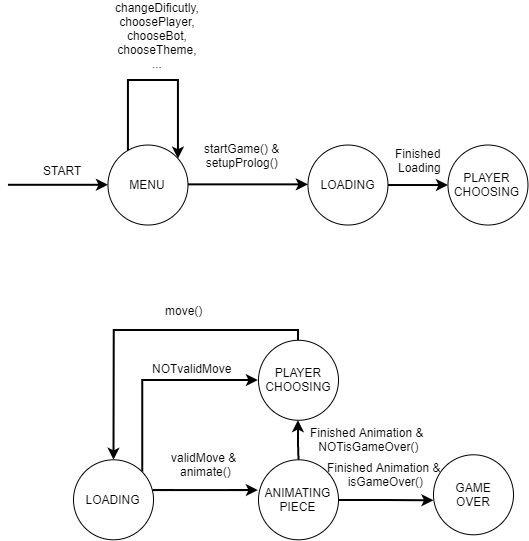

The diagram above was exported from draw.io. Its source (the exported page's mxGraphModel, read from the mxfile embedded in the PNG):
<mxGraphModel dx="1727" dy="849" grid="1" gridSize="10" guides="1" tooltips="1" connect="1" arrows="1" fold="1" page="1" pageScale="1" pageWidth="850" pageHeight="1100" math="0" shadow="0">
  <root>
    <mxCell id="0" />
    <mxCell id="1" parent="0" />
    <mxCell id="Rahl7FU6lohFxPrpiHMu-8" style="edgeStyle=orthogonalEdgeStyle;rounded=0;orthogonalLoop=1;jettySize=auto;html=1;strokeColor=#000000;strokeWidth=2;" edge="1" parent="1" source="YgMQDfT6PrxP8k0_-js3-1" target="YgMQDfT6PrxP8k0_-js3-5">
      <mxGeometry relative="1" as="geometry" />
    </mxCell>
    <mxCell id="YgMQDfT6PrxP8k0_-js3-1" value="LOADING" style="ellipse;whiteSpace=wrap;html=1;aspect=fixed;" parent="1" vertex="1">
      <mxGeometry x="464.47" y="244.52999999999997" width="80" height="80" as="geometry" />
    </mxCell>
    <mxCell id="YgMQDfT6PrxP8k0_-js3-2" value="MENU" style="ellipse;whiteSpace=wrap;html=1;aspect=fixed;" parent="1" vertex="1">
      <mxGeometry x="264.47" y="244.52999999999997" width="80" height="80" as="geometry" />
    </mxCell>
    <mxCell id="YgMQDfT6PrxP8k0_-js3-18" style="edgeStyle=orthogonalEdgeStyle;rounded=0;orthogonalLoop=1;jettySize=auto;html=1;entryX=1;entryY=0.5;entryDx=0;entryDy=0;startArrow=classic;startFill=1;endArrow=none;endFill=0;strokeWidth=2;exitX=0;exitY=0.5;exitDx=0;exitDy=0;" parent="1" source="YgMQDfT6PrxP8k0_-js3-1" target="YgMQDfT6PrxP8k0_-js3-2" edge="1">
      <mxGeometry relative="1" as="geometry" />
    </mxCell>
    <mxCell id="YgMQDfT6PrxP8k0_-js3-5" value="PLAYER CHOOSING" style="ellipse;whiteSpace=wrap;html=1;aspect=fixed;" parent="1" vertex="1">
      <mxGeometry x="604.47" y="244.52999999999997" width="80" height="80" as="geometry" />
    </mxCell>
    <mxCell id="YgMQDfT6PrxP8k0_-js3-20" value="startGame() &amp;amp;&lt;br&gt;setupProlog()" style="text;html=1;align=center;verticalAlign=middle;resizable=0;points=[];;autosize=1;" parent="1" vertex="1">
      <mxGeometry x="354.47" y="239.52999999999997" width="90" height="30" as="geometry" />
    </mxCell>
    <mxCell id="YgMQDfT6PrxP8k0_-js3-43" style="edgeStyle=orthogonalEdgeStyle;rounded=0;orthogonalLoop=1;jettySize=auto;html=1;startArrow=classic;startFill=1;endArrow=none;endFill=0;strokeWidth=2;entryX=0.5;entryY=0;entryDx=0;entryDy=0;" parent="1" source="YgMQDfT6PrxP8k0_-js3-50" target="YgMQDfT6PrxP8k0_-js3-61" edge="1">
      <mxGeometry relative="1" as="geometry">
        <Array as="points">
          <mxPoint x="270" y="429.77000000000004" />
          <mxPoint x="455.00000000000006" y="429.77000000000004" />
        </Array>
        <mxPoint x="440.00000000000006" y="419.77000000000004" as="targetPoint" />
      </mxGeometry>
    </mxCell>
    <mxCell id="YgMQDfT6PrxP8k0_-js3-44" value="move()" style="text;html=1;align=center;verticalAlign=middle;resizable=0;points=[];;labelBackgroundColor=#ffffff;" parent="YgMQDfT6PrxP8k0_-js3-43" vertex="1" connectable="0">
      <mxGeometry x="0.2726" relative="1" as="geometry">
        <mxPoint x="-6" y="-20" as="offset" />
      </mxGeometry>
    </mxCell>
    <mxCell id="YgMQDfT6PrxP8k0_-js3-45" style="edgeStyle=orthogonalEdgeStyle;rounded=0;orthogonalLoop=1;jettySize=auto;html=1;exitX=1;exitY=0;exitDx=0;exitDy=0;entryX=0;entryY=0.5;entryDx=0;entryDy=0;startArrow=none;startFill=0;endArrow=classic;endFill=1;strokeWidth=2;" parent="1" source="YgMQDfT6PrxP8k0_-js3-50" target="YgMQDfT6PrxP8k0_-js3-61" edge="1">
      <mxGeometry relative="1" as="geometry">
        <Array as="points">
          <mxPoint x="298" y="479.77000000000004" />
        </Array>
      </mxGeometry>
    </mxCell>
    <mxCell id="YgMQDfT6PrxP8k0_-js3-46" value="NOTvalidMove" style="text;html=1;align=center;verticalAlign=middle;resizable=0;points=[];;labelBackgroundColor=#ffffff;" parent="YgMQDfT6PrxP8k0_-js3-45" vertex="1" connectable="0">
      <mxGeometry x="0.381" y="3" relative="1" as="geometry">
        <mxPoint x="-2" y="-9" as="offset" />
      </mxGeometry>
    </mxCell>
    <mxCell id="YgMQDfT6PrxP8k0_-js3-67" style="edgeStyle=orthogonalEdgeStyle;rounded=0;orthogonalLoop=1;jettySize=auto;html=1;entryX=-0.001;entryY=0.377;entryDx=0;entryDy=0;startArrow=none;startFill=0;endArrow=classic;endFill=1;strokeWidth=2;entryPerimeter=0;" parent="1" source="YgMQDfT6PrxP8k0_-js3-50" target="YgMQDfT6PrxP8k0_-js3-55" edge="1">
      <mxGeometry relative="1" as="geometry">
        <Array as="points">
          <mxPoint x="340.00000000000006" y="589.3" />
          <mxPoint x="340.00000000000006" y="589.3" />
        </Array>
      </mxGeometry>
    </mxCell>
    <mxCell id="YgMQDfT6PrxP8k0_-js3-50" value="LOADING" style="ellipse;whiteSpace=wrap;html=1;aspect=fixed;" parent="1" vertex="1">
      <mxGeometry x="230" y="559.3" width="80" height="80" as="geometry" />
    </mxCell>
    <mxCell id="YgMQDfT6PrxP8k0_-js3-70" style="edgeStyle=orthogonalEdgeStyle;rounded=0;orthogonalLoop=1;jettySize=auto;html=1;startArrow=none;startFill=0;endArrow=classic;endFill=1;strokeWidth=2;fillColor=#f8cecc;strokeColor=#000000;" parent="1" source="YgMQDfT6PrxP8k0_-js3-55" edge="1">
      <mxGeometry relative="1" as="geometry">
        <mxPoint x="590" y="599.77" as="targetPoint" />
      </mxGeometry>
    </mxCell>
    <mxCell id="Rahl7FU6lohFxPrpiHMu-3" style="edgeStyle=orthogonalEdgeStyle;rounded=0;orthogonalLoop=1;jettySize=auto;html=1;entryX=0.5;entryY=1;entryDx=0;entryDy=0;strokeColor=#000000;strokeWidth=2;" edge="1" parent="1" source="YgMQDfT6PrxP8k0_-js3-55" target="YgMQDfT6PrxP8k0_-js3-61">
      <mxGeometry relative="1" as="geometry" />
    </mxCell>
    <mxCell id="YgMQDfT6PrxP8k0_-js3-55" value="ANIMATING&lt;br&gt;PIECE" style="ellipse;whiteSpace=wrap;html=1;aspect=fixed;" parent="1" vertex="1">
      <mxGeometry x="415.00000000000006" y="559.3" width="80" height="80" as="geometry" />
    </mxCell>
    <mxCell id="YgMQDfT6PrxP8k0_-js3-61" value="PLAYER&lt;br&gt;CHOOSING" style="ellipse;whiteSpace=wrap;html=1;aspect=fixed;" parent="1" vertex="1">
      <mxGeometry x="415.00000000000006" y="439.77000000000004" width="80" height="80" as="geometry" />
    </mxCell>
    <mxCell id="YgMQDfT6PrxP8k0_-js3-65" value="Finished Animation &amp;amp;&amp;nbsp;&lt;br&gt;isGameOver()" style="text;html=1;align=center;verticalAlign=middle;resizable=0;points=[];;autosize=1;" parent="1" vertex="1">
      <mxGeometry x="477.00000000000006" y="559.3" width="130" height="30" as="geometry" />
    </mxCell>
    <mxCell id="YgMQDfT6PrxP8k0_-js3-66" value="validMove &amp;amp; &lt;br&gt;animate()" style="text;html=1;align=center;verticalAlign=middle;resizable=0;points=[];;autosize=1;" parent="1" vertex="1">
      <mxGeometry x="320" y="549.3" width="80" height="30" as="geometry" />
    </mxCell>
    <mxCell id="YgMQDfT6PrxP8k0_-js3-74" style="edgeStyle=orthogonalEdgeStyle;rounded=0;orthogonalLoop=1;jettySize=auto;html=1;entryX=0.873;entryY=0.174;entryDx=0;entryDy=0;startArrow=none;startFill=0;endArrow=classic;endFill=1;strokeWidth=2;entryPerimeter=0;" parent="1" source="YgMQDfT6PrxP8k0_-js3-2" target="YgMQDfT6PrxP8k0_-js3-2" edge="1">
      <mxGeometry relative="1" as="geometry">
        <Array as="points">
          <mxPoint x="284.47" y="180" />
          <mxPoint x="334.47" y="180" />
          <mxPoint x="334.47" y="244" />
        </Array>
      </mxGeometry>
    </mxCell>
    <mxCell id="YgMQDfT6PrxP8k0_-js3-75" value="changeDificutly,&lt;br&gt;choosePlayer,&lt;br&gt;chooseBot,&lt;br&gt;chooseTheme,&lt;br&gt;..." style="text;html=1;align=center;verticalAlign=middle;resizable=0;points=[];;autosize=1;" parent="1" vertex="1">
      <mxGeometry x="264.47" y="100" width="100" height="70" as="geometry" />
    </mxCell>
    <mxCell id="Rahl7FU6lohFxPrpiHMu-2" value="GAME&lt;br&gt;OVER" style="ellipse;whiteSpace=wrap;html=1;aspect=fixed;" vertex="1" parent="1">
      <mxGeometry x="590" y="554.3" width="80" height="80" as="geometry" />
    </mxCell>
    <mxCell id="Rahl7FU6lohFxPrpiHMu-4" value="Finished Animation &amp;amp;&amp;nbsp;&lt;br&gt;NOTisGameOver()" style="text;html=1;align=center;verticalAlign=middle;resizable=0;points=[];;autosize=1;" vertex="1" parent="1">
      <mxGeometry x="460.00000000000006" y="524.3" width="130" height="30" as="geometry" />
    </mxCell>
    <mxCell id="Rahl7FU6lohFxPrpiHMu-6" value="" style="edgeStyle=orthogonalEdgeStyle;rounded=0;orthogonalLoop=1;jettySize=auto;html=1;startArrow=classic;startFill=1;endArrow=none;endFill=0;strokeWidth=2;" edge="1" parent="1">
      <mxGeometry relative="1" as="geometry">
        <mxPoint x="164.47000000000003" y="284.29" as="targetPoint" />
        <mxPoint x="264.47" y="284.29" as="sourcePoint" />
      </mxGeometry>
    </mxCell>
    <mxCell id="Rahl7FU6lohFxPrpiHMu-7" value="START" style="text;html=1;align=center;verticalAlign=middle;resizable=0;points=[];;autosize=1;" vertex="1" parent="1">
      <mxGeometry x="194.47000000000003" y="260" width="50" height="20" as="geometry" />
    </mxCell>
    <mxCell id="Rahl7FU6lohFxPrpiHMu-9" value="Finished &lt;br&gt;Loading" style="text;html=1;align=center;verticalAlign=middle;resizable=0;points=[];;autosize=1;" vertex="1" parent="1">
      <mxGeometry x="544.47" y="244.52999999999997" width="60" height="30" as="geometry" />
    </mxCell>
  </root>
</mxGraphModel>